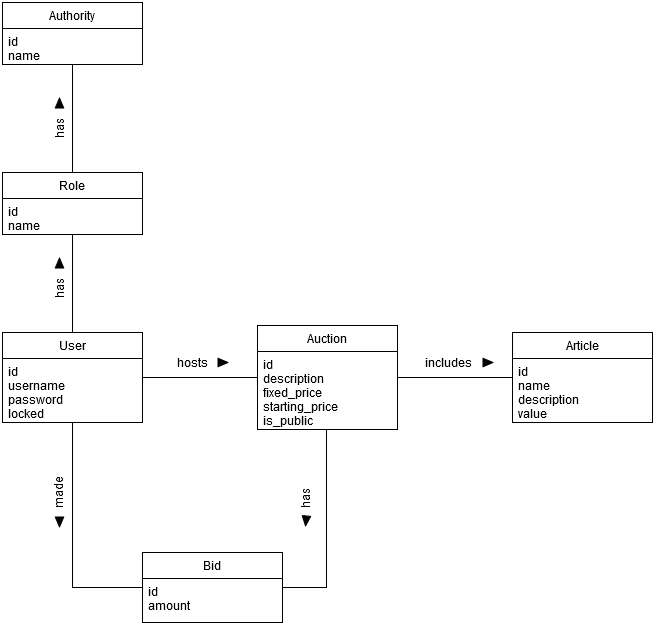

The diagram above was exported from draw.io. Its source (the exported page's mxGraphModel, read from the mxfile embedded in the PNG):
<mxGraphModel dx="1408" dy="897" grid="1" gridSize="10" guides="1" tooltips="1" connect="1" arrows="1" fold="1" page="1" pageScale="1" pageWidth="827" pageHeight="1169" math="0" shadow="0">
  <root>
    <mxCell id="0" />
    <mxCell id="1" parent="0" />
    <mxCell id="t5RhJDogCMqCKqSJC1e6-1" value="User" style="swimlane;fontStyle=0;childLayout=stackLayout;horizontal=1;startSize=26;fillColor=none;horizontalStack=0;resizeParent=1;resizeParentMax=0;resizeLast=0;collapsible=1;marginBottom=0;" parent="1" vertex="1">
      <mxGeometry x="89" y="440" width="140" height="90" as="geometry" />
    </mxCell>
    <mxCell id="t5RhJDogCMqCKqSJC1e6-2" value="id&#10;username&#10;password&#10;locked&#10;&#10;" style="text;strokeColor=none;fillColor=none;align=left;verticalAlign=top;spacingLeft=4;spacingRight=4;overflow=hidden;rotatable=0;points=[[0,0.5],[1,0.5]];portConstraint=eastwest;" parent="t5RhJDogCMqCKqSJC1e6-1" vertex="1">
      <mxGeometry y="26" width="140" height="64" as="geometry" />
    </mxCell>
    <mxCell id="t5RhJDogCMqCKqSJC1e6-5" value="Auction" style="swimlane;fontStyle=0;childLayout=stackLayout;horizontal=1;startSize=26;fillColor=none;horizontalStack=0;resizeParent=1;resizeParentMax=0;resizeLast=0;collapsible=1;marginBottom=0;" parent="1" vertex="1">
      <mxGeometry x="344" y="433" width="140" height="104" as="geometry" />
    </mxCell>
    <mxCell id="t5RhJDogCMqCKqSJC1e6-6" value="id&#10;description&#10;fixed_price&#10;starting_price&#10;is_public&#10;" style="text;strokeColor=none;fillColor=none;align=left;verticalAlign=top;spacingLeft=4;spacingRight=4;overflow=hidden;rotatable=0;points=[[0,0.5],[1,0.5]];portConstraint=eastwest;" parent="t5RhJDogCMqCKqSJC1e6-5" vertex="1">
      <mxGeometry y="26" width="140" height="78" as="geometry" />
    </mxCell>
    <mxCell id="t5RhJDogCMqCKqSJC1e6-7" value="Article" style="swimlane;fontStyle=0;childLayout=stackLayout;horizontal=1;startSize=26;fillColor=none;horizontalStack=0;resizeParent=1;resizeParentMax=0;resizeLast=0;collapsible=1;marginBottom=0;" parent="1" vertex="1">
      <mxGeometry x="599" y="440" width="140" height="90" as="geometry" />
    </mxCell>
    <mxCell id="t5RhJDogCMqCKqSJC1e6-8" value="id&#10;name&#10;description&#10;value&#10;" style="text;strokeColor=none;fillColor=none;align=left;verticalAlign=top;spacingLeft=4;spacingRight=4;overflow=hidden;rotatable=0;points=[[0,0.5],[1,0.5]];portConstraint=eastwest;" parent="t5RhJDogCMqCKqSJC1e6-7" vertex="1">
      <mxGeometry y="26" width="140" height="64" as="geometry" />
    </mxCell>
    <mxCell id="t5RhJDogCMqCKqSJC1e6-9" value="Bid" style="swimlane;fontStyle=0;childLayout=stackLayout;horizontal=1;startSize=26;fillColor=none;horizontalStack=0;resizeParent=1;resizeParentMax=0;resizeLast=0;collapsible=1;marginBottom=0;" parent="1" vertex="1">
      <mxGeometry x="229" y="660" width="140" height="70" as="geometry" />
    </mxCell>
    <mxCell id="t5RhJDogCMqCKqSJC1e6-10" value="id&#10;amount" style="text;strokeColor=none;fillColor=none;align=left;verticalAlign=top;spacingLeft=4;spacingRight=4;overflow=hidden;rotatable=0;points=[[0,0.5],[1,0.5]];portConstraint=eastwest;" parent="t5RhJDogCMqCKqSJC1e6-9" vertex="1">
      <mxGeometry y="26" width="140" height="44" as="geometry" />
    </mxCell>
    <mxCell id="t5RhJDogCMqCKqSJC1e6-12" value="" style="endArrow=none;html=1;strokeColor=#000000;rounded=0;edgeStyle=orthogonalEdgeStyle;" parent="1" source="t5RhJDogCMqCKqSJC1e6-1" target="t5RhJDogCMqCKqSJC1e6-5" edge="1">
      <mxGeometry width="50" height="50" relative="1" as="geometry">
        <mxPoint x="389" y="620" as="sourcePoint" />
        <mxPoint x="439" y="570" as="targetPoint" />
      </mxGeometry>
    </mxCell>
    <mxCell id="t5RhJDogCMqCKqSJC1e6-13" value="" style="group" parent="1" vertex="1" connectable="0">
      <mxGeometry x="259" y="460" width="51" height="20" as="geometry" />
    </mxCell>
    <mxCell id="t5RhJDogCMqCKqSJC1e6-14" value="&lt;div&gt;hosts&lt;/div&gt;" style="text;html=1;align=center;verticalAlign=middle;resizable=0;points=[];autosize=1;" parent="t5RhJDogCMqCKqSJC1e6-13" vertex="1">
      <mxGeometry x="-5" width="50" height="20" as="geometry" />
    </mxCell>
    <mxCell id="t5RhJDogCMqCKqSJC1e6-15" value="" style="endArrow=classic;html=1;strokeColor=#000000;shape=flexArrow;fillColor=#000000;endWidth=3.699565487274985;endSize=3.002234636871509;width=3.7988826815642462;" parent="t5RhJDogCMqCKqSJC1e6-13" edge="1">
      <mxGeometry width="50" height="50" relative="1" as="geometry">
        <mxPoint x="45" y="10" as="sourcePoint" />
        <mxPoint x="56" y="10" as="targetPoint" />
      </mxGeometry>
    </mxCell>
    <mxCell id="t5RhJDogCMqCKqSJC1e6-18" value="" style="endArrow=none;html=1;strokeColor=#000000;rounded=0;edgeStyle=orthogonalEdgeStyle;" parent="1" source="t5RhJDogCMqCKqSJC1e6-1" target="t5RhJDogCMqCKqSJC1e6-9" edge="1">
      <mxGeometry width="50" height="50" relative="1" as="geometry">
        <mxPoint x="99" y="730" as="sourcePoint" />
        <mxPoint x="149" y="680" as="targetPoint" />
        <Array as="points">
          <mxPoint x="159" y="695" />
        </Array>
      </mxGeometry>
    </mxCell>
    <mxCell id="t5RhJDogCMqCKqSJC1e6-19" value="" style="endArrow=none;html=1;strokeColor=#000000;rounded=0;edgeStyle=orthogonalEdgeStyle;" parent="1" source="t5RhJDogCMqCKqSJC1e6-9" target="t5RhJDogCMqCKqSJC1e6-5" edge="1">
      <mxGeometry width="50" height="50" relative="1" as="geometry">
        <mxPoint x="519" y="800" as="sourcePoint" />
        <mxPoint x="569" y="750" as="targetPoint" />
        <Array as="points">
          <mxPoint x="413" y="695" />
        </Array>
      </mxGeometry>
    </mxCell>
    <mxCell id="t5RhJDogCMqCKqSJC1e6-20" value="" style="endArrow=none;html=1;strokeColor=#000000;rounded=0;edgeStyle=orthogonalEdgeStyle;" parent="1" source="t5RhJDogCMqCKqSJC1e6-5" target="t5RhJDogCMqCKqSJC1e6-7" edge="1">
      <mxGeometry width="50" height="50" relative="1" as="geometry">
        <mxPoint x="499" y="650" as="sourcePoint" />
        <mxPoint x="549" y="600" as="targetPoint" />
        <Array as="points" />
      </mxGeometry>
    </mxCell>
    <mxCell id="t5RhJDogCMqCKqSJC1e6-22" value="" style="group;rotation=-90;" parent="1" vertex="1" connectable="0">
      <mxGeometry x="120" y="600" width="50" height="20" as="geometry" />
    </mxCell>
    <mxCell id="t5RhJDogCMqCKqSJC1e6-23" value="&lt;div&gt;made&lt;/div&gt;" style="text;html=1;align=center;verticalAlign=middle;resizable=0;points=[];autosize=1;rotation=-90;" parent="t5RhJDogCMqCKqSJC1e6-22" vertex="1">
      <mxGeometry y="-10" width="50" height="20" as="geometry" />
    </mxCell>
    <mxCell id="t5RhJDogCMqCKqSJC1e6-24" value="" style="endArrow=classic;html=1;strokeColor=#000000;shape=flexArrow;fillColor=#000000;endWidth=3.699565487274985;endSize=3.002234636871509;width=3.7988826815642462;" parent="t5RhJDogCMqCKqSJC1e6-22" edge="1">
      <mxGeometry width="50" height="50" relative="1" as="geometry">
        <mxPoint x="26" y="24" as="sourcePoint" />
        <mxPoint x="26" y="35" as="targetPoint" />
      </mxGeometry>
    </mxCell>
    <mxCell id="t5RhJDogCMqCKqSJC1e6-26" value="" style="group" parent="1" vertex="1" connectable="0">
      <mxGeometry x="529" y="460" width="51" height="20" as="geometry" />
    </mxCell>
    <mxCell id="t5RhJDogCMqCKqSJC1e6-27" value="includes" style="text;html=1;align=center;verticalAlign=middle;resizable=0;points=[];autosize=1;" parent="t5RhJDogCMqCKqSJC1e6-26" vertex="1">
      <mxGeometry x="-24" width="60" height="20" as="geometry" />
    </mxCell>
    <mxCell id="t5RhJDogCMqCKqSJC1e6-28" value="" style="endArrow=classic;html=1;strokeColor=#000000;shape=flexArrow;fillColor=#000000;endWidth=3.699565487274985;endSize=3.002234636871509;width=3.7988826815642462;" parent="t5RhJDogCMqCKqSJC1e6-26" edge="1">
      <mxGeometry width="50" height="50" relative="1" as="geometry">
        <mxPoint x="40" y="10" as="sourcePoint" />
        <mxPoint x="51" y="10" as="targetPoint" />
      </mxGeometry>
    </mxCell>
    <mxCell id="t5RhJDogCMqCKqSJC1e6-29" value="" style="group;rotation=-90;" parent="1" vertex="1" connectable="0">
      <mxGeometry x="368" y="600" width="49" height="20" as="geometry" />
    </mxCell>
    <mxCell id="t5RhJDogCMqCKqSJC1e6-30" value="has" style="text;html=1;align=center;verticalAlign=middle;resizable=0;points=[];autosize=1;rotation=-90;" parent="t5RhJDogCMqCKqSJC1e6-29" vertex="1">
      <mxGeometry x="4" y="-4" width="40" height="20" as="geometry" />
    </mxCell>
    <mxCell id="t5RhJDogCMqCKqSJC1e6-31" value="" style="endArrow=classic;html=1;strokeColor=#000000;shape=flexArrow;fillColor=#000000;endWidth=3.699565487274985;endSize=3.002234636871509;width=3.7988826815642462;" parent="t5RhJDogCMqCKqSJC1e6-29" edge="1">
      <mxGeometry width="50" height="50" relative="1" as="geometry">
        <mxPoint x="25" y="23" as="sourcePoint" />
        <mxPoint x="24" y="34" as="targetPoint" />
      </mxGeometry>
    </mxCell>
    <mxCell id="t5RhJDogCMqCKqSJC1e6-39" value="Role" style="swimlane;fontStyle=0;childLayout=stackLayout;horizontal=1;startSize=26;fillColor=none;horizontalStack=0;resizeParent=1;resizeParentMax=0;resizeLast=0;collapsible=1;marginBottom=0;" parent="1" vertex="1">
      <mxGeometry x="89" y="280" width="140" height="62" as="geometry" />
    </mxCell>
    <mxCell id="t5RhJDogCMqCKqSJC1e6-40" value="id&#10;name&#10;" style="text;strokeColor=none;fillColor=none;align=left;verticalAlign=top;spacingLeft=4;spacingRight=4;overflow=hidden;rotatable=0;points=[[0,0.5],[1,0.5]];portConstraint=eastwest;" parent="t5RhJDogCMqCKqSJC1e6-39" vertex="1">
      <mxGeometry y="26" width="140" height="36" as="geometry" />
    </mxCell>
    <mxCell id="t5RhJDogCMqCKqSJC1e6-45" value="Authority" style="swimlane;fontStyle=0;childLayout=stackLayout;horizontal=1;startSize=26;fillColor=none;horizontalStack=0;resizeParent=1;resizeParentMax=0;resizeLast=0;collapsible=1;marginBottom=0;" parent="1" vertex="1">
      <mxGeometry x="89" y="110" width="140" height="62" as="geometry" />
    </mxCell>
    <mxCell id="t5RhJDogCMqCKqSJC1e6-46" value="id&#10;name&#10;" style="text;strokeColor=none;fillColor=none;align=left;verticalAlign=top;spacingLeft=4;spacingRight=4;overflow=hidden;rotatable=0;points=[[0,0.5],[1,0.5]];portConstraint=eastwest;" parent="t5RhJDogCMqCKqSJC1e6-45" vertex="1">
      <mxGeometry y="26" width="140" height="36" as="geometry" />
    </mxCell>
    <mxCell id="t5RhJDogCMqCKqSJC1e6-47" value="" style="endArrow=none;html=1;strokeColor=#000000;rounded=0;edgeStyle=orthogonalEdgeStyle;" parent="1" source="t5RhJDogCMqCKqSJC1e6-39" target="t5RhJDogCMqCKqSJC1e6-45" edge="1">
      <mxGeometry width="50" height="50" relative="1" as="geometry">
        <mxPoint x="330" y="250" as="sourcePoint" />
        <mxPoint x="440" y="370" as="targetPoint" />
      </mxGeometry>
    </mxCell>
    <mxCell id="t5RhJDogCMqCKqSJC1e6-50" value="" style="endArrow=none;html=1;strokeColor=#000000;rounded=0;edgeStyle=orthogonalEdgeStyle;" parent="1" source="t5RhJDogCMqCKqSJC1e6-39" target="t5RhJDogCMqCKqSJC1e6-1" edge="1">
      <mxGeometry width="50" height="50" relative="1" as="geometry">
        <mxPoint x="160" y="310" as="sourcePoint" />
        <mxPoint x="430" y="170" as="targetPoint" />
      </mxGeometry>
    </mxCell>
    <mxCell id="t5RhJDogCMqCKqSJC1e6-55" value="" style="group;rotation=-90;" parent="1" vertex="1" connectable="0">
      <mxGeometry x="120" y="380" width="51" height="20" as="geometry" />
    </mxCell>
    <mxCell id="t5RhJDogCMqCKqSJC1e6-56" value="has" style="text;html=1;align=center;verticalAlign=middle;resizable=0;points=[];autosize=1;rotation=-90;" parent="t5RhJDogCMqCKqSJC1e6-55" vertex="1">
      <mxGeometry x="6" y="6" width="40" height="20" as="geometry" />
    </mxCell>
    <mxCell id="t5RhJDogCMqCKqSJC1e6-57" value="" style="endArrow=classic;html=1;strokeColor=#000000;shape=flexArrow;fillColor=#000000;endWidth=3.699565487274985;endSize=3.002234636871509;width=3.7988826815642462;" parent="t5RhJDogCMqCKqSJC1e6-55" edge="1">
      <mxGeometry width="50" height="50" relative="1" as="geometry">
        <mxPoint x="26" y="-4" as="sourcePoint" />
        <mxPoint x="26" y="-15" as="targetPoint" />
      </mxGeometry>
    </mxCell>
    <mxCell id="t5RhJDogCMqCKqSJC1e6-58" value="" style="group;rotation=-90;" parent="1" vertex="1" connectable="0">
      <mxGeometry x="120" y="220" width="51" height="20" as="geometry" />
    </mxCell>
    <mxCell id="t5RhJDogCMqCKqSJC1e6-59" value="has" style="text;html=1;align=center;verticalAlign=middle;resizable=0;points=[];autosize=1;rotation=-90;" parent="t5RhJDogCMqCKqSJC1e6-58" vertex="1">
      <mxGeometry x="6" y="6" width="40" height="20" as="geometry" />
    </mxCell>
    <mxCell id="t5RhJDogCMqCKqSJC1e6-60" value="" style="endArrow=classic;html=1;strokeColor=#000000;shape=flexArrow;fillColor=#000000;endWidth=3.699565487274985;endSize=3.002234636871509;width=3.7988826815642462;" parent="t5RhJDogCMqCKqSJC1e6-58" edge="1">
      <mxGeometry width="50" height="50" relative="1" as="geometry">
        <mxPoint x="26" y="-4" as="sourcePoint" />
        <mxPoint x="26" y="-15" as="targetPoint" />
      </mxGeometry>
    </mxCell>
  </root>
</mxGraphModel>